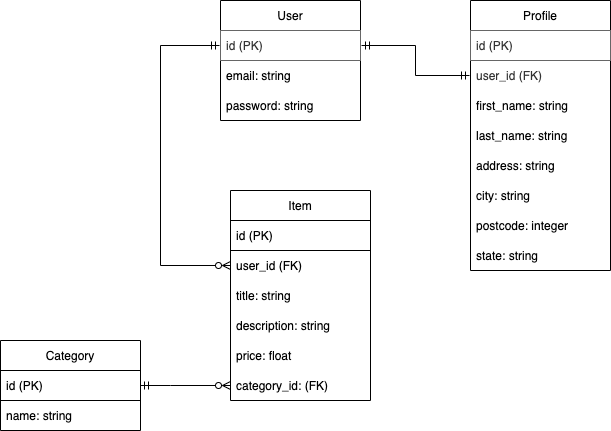

The diagram above was exported from draw.io. Its source (the exported page's mxGraphModel, read from the mxfile embedded in the PNG):
<mxGraphModel dx="636" dy="341" grid="1" gridSize="10" guides="1" tooltips="1" connect="1" arrows="1" fold="1" page="1" pageScale="1" pageWidth="850" pageHeight="1100" math="0" shadow="0">
  <root>
    <mxCell id="0" />
    <mxCell id="1" parent="0" />
    <mxCell id="mAFJFNQwl-yXAoKtPb8h-19" value="" style="edgeStyle=orthogonalEdgeStyle;rounded=0;orthogonalLoop=1;jettySize=auto;html=1;endArrow=ERzeroToMany;endFill=0;startArrow=ERmandOne;startFill=0;entryX=0;entryY=0.5;entryDx=0;entryDy=0;exitX=0;exitY=0.5;exitDx=0;exitDy=0;" parent="1" source="mAFJFNQwl-yXAoKtPb8h-2" target="mAFJFNQwl-yXAoKtPb8h-15" edge="1">
      <mxGeometry relative="1" as="geometry">
        <mxPoint x="170" y="165" as="sourcePoint" />
        <Array as="points">
          <mxPoint x="240" y="165" />
          <mxPoint x="240" y="385" />
        </Array>
      </mxGeometry>
    </mxCell>
    <mxCell id="mAFJFNQwl-yXAoKtPb8h-1" value="User" style="swimlane;fontStyle=0;childLayout=stackLayout;horizontal=1;startSize=30;horizontalStack=0;resizeParent=1;resizeParentMax=0;resizeLast=0;collapsible=1;marginBottom=0;" parent="1" vertex="1">
      <mxGeometry x="300" y="120" width="140" height="120" as="geometry">
        <mxRectangle x="330" y="130" width="60" height="30" as="alternateBounds" />
      </mxGeometry>
    </mxCell>
    <mxCell id="mAFJFNQwl-yXAoKtPb8h-2" value="id (PK)" style="text;align=left;verticalAlign=middle;spacingLeft=4;spacingRight=4;overflow=hidden;points=[[0,0.5],[1,0.5]];portConstraint=eastwest;rotatable=0;perimeterSpacing=1;fillColor=none;fontColor=#333333;strokeColor=#666666;" parent="mAFJFNQwl-yXAoKtPb8h-1" vertex="1">
      <mxGeometry y="30" width="140" height="30" as="geometry" />
    </mxCell>
    <mxCell id="mAFJFNQwl-yXAoKtPb8h-3" value="email: string" style="text;strokeColor=none;fillColor=none;align=left;verticalAlign=middle;spacingLeft=4;spacingRight=4;overflow=hidden;points=[[0,0.5],[1,0.5]];portConstraint=eastwest;rotatable=0;" parent="mAFJFNQwl-yXAoKtPb8h-1" vertex="1">
      <mxGeometry y="60" width="140" height="30" as="geometry" />
    </mxCell>
    <object label="password: string" Age="" id="mAFJFNQwl-yXAoKtPb8h-4">
      <mxCell style="text;strokeColor=none;fillColor=none;align=left;verticalAlign=middle;spacingLeft=4;spacingRight=4;overflow=hidden;points=[[0,0.5],[1,0.5]];portConstraint=eastwest;rotatable=0;" parent="mAFJFNQwl-yXAoKtPb8h-1" vertex="1">
        <mxGeometry y="90" width="140" height="30" as="geometry" />
      </mxCell>
    </object>
    <mxCell id="mAFJFNQwl-yXAoKtPb8h-30" value="" style="edgeStyle=orthogonalEdgeStyle;rounded=0;orthogonalLoop=1;jettySize=auto;html=1;endArrow=ERmandOne;endFill=0;startArrow=ERzeroToMany;startFill=0;exitX=0;exitY=0.5;exitDx=0;exitDy=0;entryX=1;entryY=0.5;entryDx=0;entryDy=0;" parent="1" source="ASSkWR6ORG-g9AXraavi-1" target="mAFJFNQwl-yXAoKtPb8h-23" edge="1">
      <mxGeometry relative="1" as="geometry">
        <mxPoint x="260" y="590" as="targetPoint" />
        <Array as="points">
          <mxPoint x="250" y="505" />
          <mxPoint x="250" y="505" />
        </Array>
      </mxGeometry>
    </mxCell>
    <mxCell id="mAFJFNQwl-yXAoKtPb8h-14" value="Item" style="swimlane;fontStyle=0;childLayout=stackLayout;horizontal=1;startSize=30;horizontalStack=0;resizeParent=1;resizeParentMax=0;resizeLast=0;collapsible=1;marginBottom=0;" parent="1" vertex="1">
      <mxGeometry x="310" y="310" width="140" height="210" as="geometry">
        <mxRectangle x="330" y="130" width="60" height="30" as="alternateBounds" />
      </mxGeometry>
    </mxCell>
    <mxCell id="mAFJFNQwl-yXAoKtPb8h-21" value="id (PK)" style="text;strokeColor=default;fillColor=none;align=left;verticalAlign=middle;spacingLeft=4;spacingRight=4;overflow=hidden;points=[[0,0.5],[1,0.5]];portConstraint=eastwest;rotatable=0;" parent="mAFJFNQwl-yXAoKtPb8h-14" vertex="1">
      <mxGeometry y="30" width="140" height="30" as="geometry" />
    </mxCell>
    <mxCell id="mAFJFNQwl-yXAoKtPb8h-15" value="user_id (FK)" style="text;strokeColor=none;fillColor=none;align=left;verticalAlign=middle;spacingLeft=4;spacingRight=4;overflow=hidden;points=[[0,0.5],[1,0.5]];portConstraint=eastwest;rotatable=0;" parent="mAFJFNQwl-yXAoKtPb8h-14" vertex="1">
      <mxGeometry y="60" width="140" height="30" as="geometry" />
    </mxCell>
    <mxCell id="mAFJFNQwl-yXAoKtPb8h-16" value="title: string" style="text;strokeColor=none;fillColor=none;align=left;verticalAlign=middle;spacingLeft=4;spacingRight=4;overflow=hidden;points=[[0,0.5],[1,0.5]];portConstraint=eastwest;rotatable=0;" parent="mAFJFNQwl-yXAoKtPb8h-14" vertex="1">
      <mxGeometry y="90" width="140" height="30" as="geometry" />
    </mxCell>
    <object label="description: string" Age="" id="mAFJFNQwl-yXAoKtPb8h-17">
      <mxCell style="text;strokeColor=none;fillColor=none;align=left;verticalAlign=middle;spacingLeft=4;spacingRight=4;overflow=hidden;points=[[0,0.5],[1,0.5]];portConstraint=eastwest;rotatable=0;" parent="mAFJFNQwl-yXAoKtPb8h-14" vertex="1">
        <mxGeometry y="120" width="140" height="30" as="geometry" />
      </mxCell>
    </object>
    <mxCell id="mAFJFNQwl-yXAoKtPb8h-20" value="price: float" style="text;strokeColor=none;fillColor=none;align=left;verticalAlign=middle;spacingLeft=4;spacingRight=4;overflow=hidden;points=[[0,0.5],[1,0.5]];portConstraint=eastwest;rotatable=0;" parent="mAFJFNQwl-yXAoKtPb8h-14" vertex="1">
      <mxGeometry y="150" width="140" height="30" as="geometry" />
    </mxCell>
    <mxCell id="ASSkWR6ORG-g9AXraavi-1" value="category_id: (FK)" style="text;strokeColor=none;fillColor=none;align=left;verticalAlign=middle;spacingLeft=4;spacingRight=4;overflow=hidden;points=[[0,0.5],[1,0.5]];portConstraint=eastwest;rotatable=0;" vertex="1" parent="mAFJFNQwl-yXAoKtPb8h-14">
      <mxGeometry y="180" width="140" height="30" as="geometry" />
    </mxCell>
    <mxCell id="mAFJFNQwl-yXAoKtPb8h-23" value="Category" style="swimlane;fontStyle=0;childLayout=stackLayout;horizontal=1;startSize=30;horizontalStack=0;resizeParent=1;resizeParentMax=0;resizeLast=0;collapsible=1;marginBottom=0;" parent="1" vertex="1">
      <mxGeometry x="80" y="460" width="140" height="90" as="geometry">
        <mxRectangle x="330" y="130" width="60" height="30" as="alternateBounds" />
      </mxGeometry>
    </mxCell>
    <mxCell id="mAFJFNQwl-yXAoKtPb8h-24" value="id (PK)" style="text;align=left;verticalAlign=middle;spacingLeft=4;spacingRight=4;overflow=hidden;points=[[0,0.5],[1,0.5]];portConstraint=eastwest;rotatable=0;strokeColor=default;fillColor=default;" parent="mAFJFNQwl-yXAoKtPb8h-23" vertex="1">
      <mxGeometry y="30" width="140" height="30" as="geometry" />
    </mxCell>
    <mxCell id="mAFJFNQwl-yXAoKtPb8h-26" value="name: string" style="text;strokeColor=none;fillColor=none;align=left;verticalAlign=middle;spacingLeft=4;spacingRight=4;overflow=hidden;points=[[0,0.5],[1,0.5]];portConstraint=eastwest;rotatable=0;" parent="mAFJFNQwl-yXAoKtPb8h-23" vertex="1">
      <mxGeometry y="60" width="140" height="30" as="geometry" />
    </mxCell>
    <mxCell id="ASSkWR6ORG-g9AXraavi-3" value="Profile" style="swimlane;fontStyle=0;childLayout=stackLayout;horizontal=1;startSize=30;horizontalStack=0;resizeParent=1;resizeParentMax=0;resizeLast=0;collapsible=1;marginBottom=0;" vertex="1" parent="1">
      <mxGeometry x="550" y="120" width="140" height="270" as="geometry">
        <mxRectangle x="330" y="130" width="60" height="30" as="alternateBounds" />
      </mxGeometry>
    </mxCell>
    <mxCell id="ASSkWR6ORG-g9AXraavi-17" value="id (PK)" style="text;align=left;verticalAlign=middle;spacingLeft=4;spacingRight=4;overflow=hidden;points=[[0,0.5],[1,0.5]];portConstraint=eastwest;rotatable=0;perimeterSpacing=1;fillColor=none;fontColor=#333333;strokeColor=#666666;" vertex="1" parent="ASSkWR6ORG-g9AXraavi-3">
      <mxGeometry y="30" width="140" height="30" as="geometry" />
    </mxCell>
    <mxCell id="ASSkWR6ORG-g9AXraavi-4" value="user_id (FK)" style="text;align=left;verticalAlign=middle;spacingLeft=4;spacingRight=4;overflow=hidden;points=[[0,0.5],[1,0.5]];portConstraint=eastwest;rotatable=0;perimeterSpacing=1;fillColor=none;fontColor=#333333;strokeColor=none;" vertex="1" parent="ASSkWR6ORG-g9AXraavi-3">
      <mxGeometry y="60" width="140" height="30" as="geometry" />
    </mxCell>
    <mxCell id="ASSkWR6ORG-g9AXraavi-7" value="first_name: string" style="text;strokeColor=none;fillColor=none;align=left;verticalAlign=middle;spacingLeft=4;spacingRight=4;overflow=hidden;points=[[0,0.5],[1,0.5]];portConstraint=eastwest;rotatable=0;" vertex="1" parent="ASSkWR6ORG-g9AXraavi-3">
      <mxGeometry y="90" width="140" height="30" as="geometry" />
    </mxCell>
    <mxCell id="ASSkWR6ORG-g9AXraavi-8" value="last_name: string" style="text;strokeColor=none;fillColor=none;align=left;verticalAlign=middle;spacingLeft=4;spacingRight=4;overflow=hidden;points=[[0,0.5],[1,0.5]];portConstraint=eastwest;rotatable=0;" vertex="1" parent="ASSkWR6ORG-g9AXraavi-3">
      <mxGeometry y="120" width="140" height="30" as="geometry" />
    </mxCell>
    <mxCell id="ASSkWR6ORG-g9AXraavi-20" value="address: string" style="text;strokeColor=none;fillColor=none;align=left;verticalAlign=middle;spacingLeft=4;spacingRight=4;overflow=hidden;points=[[0,0.5],[1,0.5]];portConstraint=eastwest;rotatable=0;" vertex="1" parent="ASSkWR6ORG-g9AXraavi-3">
      <mxGeometry y="150" width="140" height="30" as="geometry" />
    </mxCell>
    <mxCell id="ASSkWR6ORG-g9AXraavi-21" value="city: string" style="text;strokeColor=none;fillColor=none;align=left;verticalAlign=middle;spacingLeft=4;spacingRight=4;overflow=hidden;points=[[0,0.5],[1,0.5]];portConstraint=eastwest;rotatable=0;" vertex="1" parent="ASSkWR6ORG-g9AXraavi-3">
      <mxGeometry y="180" width="140" height="30" as="geometry" />
    </mxCell>
    <mxCell id="ASSkWR6ORG-g9AXraavi-22" value="postcode: integer" style="text;strokeColor=none;fillColor=none;align=left;verticalAlign=middle;spacingLeft=4;spacingRight=4;overflow=hidden;points=[[0,0.5],[1,0.5]];portConstraint=eastwest;rotatable=0;" vertex="1" parent="ASSkWR6ORG-g9AXraavi-3">
      <mxGeometry y="210" width="140" height="30" as="geometry" />
    </mxCell>
    <mxCell id="ASSkWR6ORG-g9AXraavi-25" value="state: string" style="text;strokeColor=none;fillColor=none;align=left;verticalAlign=middle;spacingLeft=4;spacingRight=4;overflow=hidden;points=[[0,0.5],[1,0.5]];portConstraint=eastwest;rotatable=0;" vertex="1" parent="ASSkWR6ORG-g9AXraavi-3">
      <mxGeometry y="240" width="140" height="30" as="geometry" />
    </mxCell>
    <mxCell id="ASSkWR6ORG-g9AXraavi-26" style="edgeStyle=orthogonalEdgeStyle;rounded=0;orthogonalLoop=1;jettySize=auto;html=1;entryX=0;entryY=0.5;entryDx=0;entryDy=0;startArrow=ERmandOne;startFill=0;endArrow=ERmandOne;endFill=0;" edge="1" parent="1" source="mAFJFNQwl-yXAoKtPb8h-2" target="ASSkWR6ORG-g9AXraavi-4">
      <mxGeometry relative="1" as="geometry" />
    </mxCell>
  </root>
</mxGraphModel>